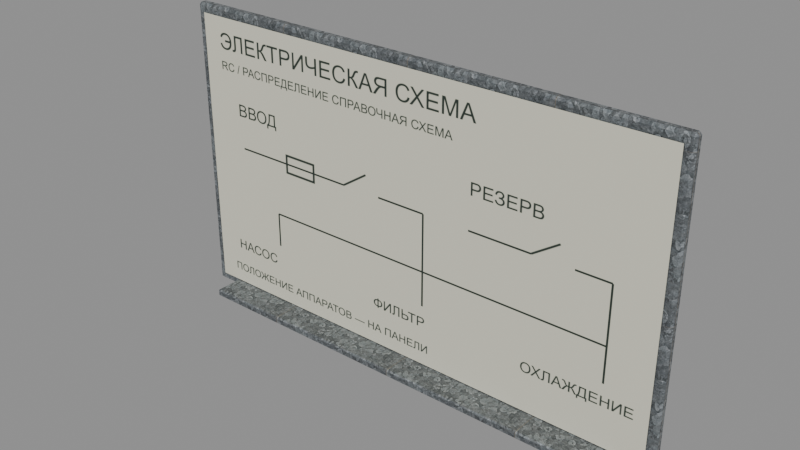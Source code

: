 # Source: electrical_notes_board.blend  (saved by Blender 5.2.45; exported with 4.5.12 LTS)
import bpy
from mathutils import Matrix  # noqa: F401  (used for matrix-valued properties, if any)

bpy.ops.wm.read_factory_settings(use_empty=True)
scene = bpy.context.scene
scene.name = 'Scene'

# ---- images (referenced by path relative to the original .blend; pixels are not part of the script)
import os
ASSET_DIR = os.environ.get("B2B_ASSET_DIR", "")  # directory of the original .blend (textures are referenced by path, not embedded)
HERE = os.path.dirname(os.path.abspath(__file__))  # packed textures are extracted next to this script under _unpacked/

def load_image(name, relpath, width, height, colorspace="sRGB"):
    """Load a texture the original file referenced (path relative to the .blend, or extracted next to this script)."""
    p = next((c for c in (os.path.join(HERE, relpath), os.path.join(ASSET_DIR, relpath)) if relpath and os.path.exists(c)), "")
    if p:
        img = bpy.data.images.load(p, check_existing=True)
        img.name = name
    else:  # same state as the original file: an image datablock whose file is absent (Cycles renders it pink)
        img = bpy.data.images.new(name, width, height)
        img.source = "FILE"
        img.filepath = "//" + (relpath or name)
    img.colorspace_settings.name = colorspace
    return img
img_laboratory_galvanized = load_image('Laboratory galvanized', '_unpacked/Laboratory_galvanized.6204e492.png', 512, 512, 'sRGB')
img_electrical_paper_png = load_image('electrical_paper.png', '_unpacked/electrical_paper.8f61e46b.png', 1024, 640, 'sRGB')

# ---- materials (node trees are filled in below, after node groups)
mat_oxidized_aluminum_board_frame = bpy.data.materials.new('Oxidized aluminum board frame')
mat_oxidized_aluminum_board_frame.use_backface_culling = True
mat_rc___electrical_paper___printed_reference = bpy.data.materials.new('RC / electrical_paper / printed reference')
mat_rc___electrical_paper___printed_reference.use_backface_culling = True

# ---- material node trees
mat_oxidized_aluminum_board_frame.use_nodes = True; mat_oxidized_aluminum_board_frame.node_tree.nodes.clear()
_N = mat_oxidized_aluminum_board_frame.node_tree.nodes; _L = mat_oxidized_aluminum_board_frame.node_tree.links
n0 = _N.new('ShaderNodeBsdfPrincipled'); n0.name = 'Principled BSDF'; n0.location = (-200, 100)
n0.inputs[1].default_value = 0.85
n0.inputs[2].default_value = 0.65
n0.inputs[10].default_value = 0.005
n1 = _N.new('ShaderNodeOutputMaterial'); n1.name = 'Material Output'; n1.location = (200, 100)
n2 = _N.new('ShaderNodeTexImage'); n2.name = 'Image Texture'; n2.location = (0, 0)
n2.image = img_laboratory_galvanized
_L.new(n0.outputs[0], n1.inputs[0])
_L.new(n2.outputs[0], n0.inputs[0])
n1.is_active_output = True
mat_rc___electrical_paper___printed_reference.use_nodes = True; mat_rc___electrical_paper___printed_reference.node_tree.nodes.clear()
_N = mat_rc___electrical_paper___printed_reference.node_tree.nodes; _L = mat_rc___electrical_paper___printed_reference.node_tree.links
n0 = _N.new('ShaderNodeBsdfPrincipled'); n0.name = 'Principled BSDF'; n0.location = (-200, 100)
n0.inputs[2].default_value = 1.0
n0.inputs[10].default_value = 0.005
n1 = _N.new('ShaderNodeOutputMaterial'); n1.name = 'Material Output'; n1.location = (200, 100)
n2 = _N.new('ShaderNodeTexImage'); n2.name = 'Image Texture'; n2.location = (0, 0)
n2.image = img_electrical_paper_png
_L.new(n0.outputs[0], n1.inputs[0])
_L.new(n2.outputs[0], n0.inputs[0])
n1.is_active_output = True

# ---- meshes
me_cube = bpy.data.meshes.new('Cube')
me_cube.from_pydata([(-0.892, -0.0095, -0.525), (-0.892, -0.0175, -0.517), (-0.9, -0.0095, -0.517), (-0.892, -0.0175, 0.517), (-0.892, -0.0095, 0.525), (-0.9, -0.0095, 0.517), (-0.892, 0.0095, -0.525), (-0.9, 0.0095, -0.517), (-0.892, 0.0175, -0.517), (-0.892, 0.0095, 0.525), (-0.892, 0.0175, 0.517), (-0.9, 0.0095, 0.517), (0.892, -0.0095, -0.525), (0.9, -0.0095, -0.517), (0.892, -0.0175, -0.517), (0.892, -0.0095, 0.525), (0.892, -0.0175, 0.517), (0.9, -0.0095, 0.517), (0.892, 0.0095, -0.525), (0.892, 0.0175, -0.517), (0.9, 0.0095, -0.517), (0.892, 0.0095, 0.525), (0.9, 0.0095, 0.517), (0.892, 0.0175, 0.517), (-0.796, -0.116, -0.5225), (-0.796, -0.12, -0.5185), (-0.8, -0.116, -0.5185), (-0.796, -0.12, -0.5015), (-0.796, -0.116, -0.4975), (-0.8, -0.116, -0.5015), (-0.796, -0.004, -0.5225), (-0.8, -0.004, -0.5185), (-0.796, 0.0, -0.5185), (-0.796, -0.004, -0.4975), (-0.796, 0.0, -0.5015), (-0.8, -0.004, -0.5015), (0.796, -0.116, -0.5225), (0.8, -0.116, -0.5185), (0.796, -0.12, -0.5185), (0.796, -0.116, -0.4975), (0.796, -0.12, -0.5015), (0.8, -0.116, -0.5015), (0.796, -0.004, -0.5225), (0.796, 0.0, -0.5185), (0.8, -0.004, -0.5185), (0.796, -0.004, -0.4975), (0.8, -0.004, -0.5015), (0.796, 0.0, -0.5015)], [], [(0, 1, 2), (3, 4, 5), (6, 7, 8), (9, 10, 11), (12, 13, 14), (15, 16, 17), (18, 19, 20), (21, 22, 23), (0, 7, 6), (3, 2, 1), (9, 5, 4), (8, 11, 10), (6, 19, 18), (21, 10, 9), (20, 23, 22), (18, 13, 12), (15, 22, 21), (14, 17, 16), (12, 1, 0), (4, 16, 15), (18, 0, 6), (5, 7, 2), (16, 1, 14), (9, 15, 21), (10, 19, 8), (22, 13, 20), (24, 25, 26), (27, 28, 29), (30, 31, 32), (33, 34, 35), (36, 37, 38), (39, 40, 41), (42, 43, 44), (45, 46, 47), (24, 31, 30), (27, 26, 25), (33, 29, 28), (32, 35, 34), (30, 43, 42), (45, 34, 33), (44, 47, 46), (42, 37, 36), (39, 46, 45), (38, 41, 40), (36, 25, 24), (28, 40, 39), (42, 24, 30), (29, 31, 26), (40, 25, 38), (33, 39, 45), (34, 43, 32), (46, 37, 44), (0, 2, 7), (3, 5, 2), (9, 11, 5), (8, 7, 11), (6, 8, 19), (21, 23, 10), (20, 19, 23), (18, 20, 13), (15, 17, 22), (14, 13, 17), (12, 14, 1), (4, 3, 16), (18, 12, 0), (5, 11, 7), (16, 3, 1), (9, 4, 15), (10, 23, 19), (22, 17, 13), (24, 26, 31), (27, 29, 26), (33, 35, 29), (32, 31, 35), (30, 32, 43), (45, 47, 34), (44, 43, 47), (42, 44, 37), (39, 41, 46), (38, 37, 41), (36, 38, 25), (28, 27, 40), (42, 36, 24), (29, 35, 31), (40, 27, 25), (33, 28, 39), (34, 47, 43), (46, 41, 37)])
_uv = me_cube.uv_layers.new(name='UVMap')
_uv.uv.foreach_set('vector', [-1.784, 0.0, -1.784, 0.016, -1.8, 0.016, -1.784, 2.084, -1.784, 2.1, -1.8, 2.084, -1.784, 0.0, -1.8, 0.016, -1.784, 0.016, -1.784, 2.1, -1.784, 2.084, -1.8, 2.084, 1.784, 0.0, 1.8, 0.016, 1.784, 0.016, 1.784, 2.1, 1.784, 2.084, 1.8, 2.084, 1.784, 0.0, 1.784, 0.016, 1.8, 0.016, 1.784, 2.1, 1.8, 2.084, 1.784, 2.084, -0.019, 0.0, 0.019, 0.016, 0.019, 0.0, -1.784, 2.084, -1.8, 0.016, -1.784, 0.016, 0.019, 2.1, -0.019, 2.084, -0.019, 2.1, -1.784, 0.016, -1.8, 2.084, -1.784, 2.084, -1.784, 0.0, 1.784, 0.016, 1.784, 0.0, 1.784, 2.1, -1.784, 2.084, -1.784, 2.1, 1.8, 0.016, 1.784, 2.084, 1.8, 2.084, 0.019, 0.0, -0.019, 0.016, -0.019, 0.0, -0.019, 2.1, 0.019, 2.084, 0.019, 2.1, 1.784, 0.016, 1.8, 2.084, 1.784, 2.084, 1.784, 0.0, -1.784, 0.016, -1.784, 0.0, -1.784, 2.1, 1.784, 2.084, 1.784, 2.1, 1.784, 0.019, -1.784, -0.019, -1.784, 0.019, -0.019, 2.084, 0.019, 0.016, -0.019, 0.016, 1.784, 2.084, -1.784, 0.016, 1.784, 0.016, -1.784, 0.019, 1.784, -0.019, 1.784, 0.019, -1.784, 2.084, 1.784, 0.016, -1.784, 0.016, 0.019, 2.084, -0.019, 0.016, 0.019, 0.016, -1.592, -0.232, -1.592, -0.24, -1.6, -0.232, -1.592, -0.24, -1.592, -0.232, -1.6, -0.232, -1.592, -0.008, -1.6, -0.008, -1.592, 0.0, -1.592, -0.008, -1.592, 0.0, -1.6, -0.008, 1.592, -0.232, 1.6, -0.232, 1.592, -0.24, 1.592, -0.232, 1.592, -0.24, 1.6, -0.232, 1.592, -0.008, 1.592, 0.0, 1.6, -0.008, 1.592, -0.008, 1.6, -0.008, 1.592, 0.0, -1.592, -0.232, -1.6, -0.008, -1.592, -0.008, -1.592, 0.047, -1.6, 0.013, -1.592, 0.013, -1.592, -0.008, -1.6, -0.232, -1.592, -0.232, -1.592, 0.013, -1.6, 0.047, -1.592, 0.047, -1.592, -0.008, 1.592, 0.0, 1.592, -0.008, 1.592, -0.008, -1.592, 0.0, -1.592, -0.008, 1.6, 0.013, 1.592, 0.047, 1.6, 0.047, 1.592, -0.008, 1.6, -0.232, 1.592, -0.232, 1.592, -0.232, 1.6, -0.008, 1.592, -0.008, 1.592, 0.013, 1.6, 0.047, 1.592, 0.047, 1.592, -0.232, -1.592, -0.24, -1.592, -0.232, -1.592, -0.232, 1.592, -0.24, 1.592, -0.232, 1.592, -0.008, -1.592, -0.232, -1.592, -0.008, -0.232, 0.047, -0.008, 0.013, -0.232, 0.013, 1.592, 0.047, -1.592, 0.013, 1.592, 0.013, -1.592, -0.008, 1.592, -0.232, 1.592, -0.008, -1.592, 0.047, 1.592, 0.013, -1.592, 0.013, -0.008, 0.047, -0.232, 0.013, -0.008, 0.013, -0.019, 0.0, -0.019, 0.016, 0.019, 0.016, -1.784, 2.084, -1.8, 2.084, -1.8, 0.016, 0.019, 2.1, 0.019, 2.084, -0.019, 2.084, -1.784, 0.016, -1.8, 0.016, -1.8, 2.084, -1.784, 0.0, -1.784, 0.016, 1.784, 0.016, 1.784, 2.1, 1.784, 2.084, -1.784, 2.084, 1.8, 0.016, 1.784, 0.016, 1.784, 2.084, 0.019, 0.0, 0.019, 0.016, -0.019, 0.016, -0.019, 2.1, -0.019, 2.084, 0.019, 2.084, 1.784, 0.016, 1.8, 0.016, 1.8, 2.084, 1.784, 0.0, 1.784, 0.016, -1.784, 0.016, -1.784, 2.1, -1.784, 2.084, 1.784, 2.084, 1.784, 0.019, 1.784, -0.019, -1.784, -0.019, -0.019, 2.084, 0.019, 2.084, 0.019, 0.016, 1.784, 2.084, -1.784, 2.084, -1.784, 0.016, -1.784, 0.019, -1.784, -0.019, 1.784, -0.019, -1.784, 2.084, 1.784, 2.084, 1.784, 0.016, 0.019, 2.084, -0.019, 2.084, -0.019, 0.016, -1.592, -0.232, -1.6, -0.232, -1.6, -0.008, -1.592, 0.047, -1.6, 0.047, -1.6, 0.013, -1.592, -0.008, -1.6, -0.008, -1.6, -0.232, -1.592, 0.013, -1.6, 0.013, -1.6, 0.047, -1.592, -0.008, -1.592, 0.0, 1.592, 0.0, 1.592, -0.008, 1.592, 0.0, -1.592, 0.0, 1.6, 0.013, 1.592, 0.013, 1.592, 0.047, 1.592, -0.008, 1.6, -0.008, 1.6, -0.232, 1.592, -0.232, 1.6, -0.232, 1.6, -0.008, 1.592, 0.013, 1.6, 0.013, 1.6, 0.047, 1.592, -0.232, 1.592, -0.24, -1.592, -0.24, -1.592, -0.232, -1.592, -0.24, 1.592, -0.24, 1.592, -0.008, 1.592, -0.232, -1.592, -0.232, -0.232, 0.047, -0.008, 0.047, -0.008, 0.013, 1.592, 0.047, -1.592, 0.047, -1.592, 0.013, -1.592, -0.008, -1.592, -0.232, 1.592, -0.232, -1.592, 0.047, 1.592, 0.047, 1.592, 0.013, -0.008, 0.047, -0.232, 0.047, -0.232, 0.013])
me_cube.materials.append(mat_oxidized_aluminum_board_frame)
me_cube.update()
me_procedure_surface = bpy.data.meshes.new('Procedure surface')
me_procedure_surface.from_pydata([(-0.87, -0.021, 0.03), (0.87, -0.021, 0.03), (0.87, -0.021, 1.02), (-0.87, -0.021, 1.02)], [], [(1, 3, 0), (1, 2, 3)])
_uv = me_procedure_surface.uv_layers.new(name='UVMap')
_uv.uv.foreach_set('vector', [1.0, 0.0, 0.0, 1.0, 0.0, 0.0, 1.0, 0.0, 1.0, 1.0, 0.0, 1.0])
me_procedure_surface.materials.append(mat_rc___electrical_paper___printed_reference)
me_procedure_surface.update()

# ---- objects
ob_laboratory_procedure_board___1_8m_x_1_05m = bpy.data.objects.new('Laboratory procedure board - 1.8m x 1.05m', None)
ob_oxidized_aluminum_board_frame = bpy.data.objects.new('Oxidized aluminum board frame', me_cube)
ob_procedure_surface = bpy.data.objects.new('Procedure surface', me_procedure_surface)

# ---- transforms, parenting, visibility, modifiers, constraints
ob_laboratory_procedure_board___1_8m_x_1_05m.location = (0.0, 0.0, 0.0)
ob_oxidized_aluminum_board_frame.parent = ob_laboratory_procedure_board___1_8m_x_1_05m
ob_oxidized_aluminum_board_frame.location = (0.0, 0.0, 0.525)
ob_procedure_surface.parent = ob_laboratory_procedure_board___1_8m_x_1_05m
ob_procedure_surface.location = (0.0, 0.0, 0.0)

# ---- collection membership
scene.collection.objects.link(ob_laboratory_procedure_board___1_8m_x_1_05m)
scene.collection.objects.link(ob_oxidized_aluminum_board_frame)
scene.collection.objects.link(ob_procedure_surface)

# ---- scene / render settings (as saved in the file)
scene.frame_start = 1; scene.frame_end = 250; scene.frame_set(1)
scene.render.engine = 'BLENDER_EEVEE_NEXT'
scene.render.bake_bias = 0.0
scene.render.bake_samples = 0
scene.render.compositor_device = 'GPU'
scene.eevee.use_volume_custom_range = False
scene.eevee.fast_gi_thickness_near = 0.1
scene.eevee.fast_gi_thickness_far = 0.0
scene.eevee.ray_tracing_options.screen_trace_thickness = 0.1
bpy.context.view_layer.update()

# ---- added for rendering (the .blend has no active camera and no usable light): camera, sun + grey world if the file has none
cam_auto = bpy.data.cameras.new('AutoCamera')
cam_auto.lens = 50.0
cam_auto.sensor_width = 36.0
cam_auto.clip_end = 1000.0
ob_auto_camera = bpy.data.objects.new('AutoCamera', cam_auto)
scene.collection.objects.link(ob_auto_camera)
ob_auto_camera.location = (1.93224, -2.36993, 2.07079)
ob_auto_camera.rotation_euler = (1.09748, -7.21219e-08, 0.694738)
scene.camera = ob_auto_camera
light_auto_sun = bpy.data.lights.new('AutoSun', 'SUN')
light_auto_sun.energy = 3.0
light_auto_sun.angle = 0.0523599
ob_auto_sun = bpy.data.objects.new('AutoSun', light_auto_sun)
scene.collection.objects.link(ob_auto_sun)
ob_auto_sun.rotation_euler = (0.872665, 0.174533, 0.523599)
if scene.world is None:
    world_auto = bpy.data.worlds.new('AutoWorld')
    world_auto.color = (0.3, 0.3, 0.3)
    scene.world = world_auto
bpy.context.view_layer.update()
